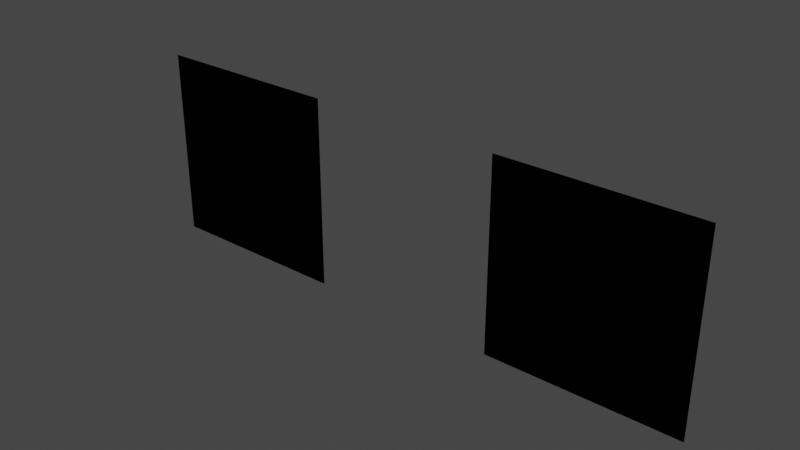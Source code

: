 # Source: Billboard.blend  (saved by Blender 3.3.6; exported with 4.5.12 LTS)
import bpy
from mathutils import Matrix  # noqa: F401  (used for matrix-valued properties, if any)

bpy.ops.wm.read_factory_settings(use_empty=True)
scene = bpy.context.scene
scene.name = 'Scene'

# ---- collections
col_collection = bpy.data.collections.new('Collection'); scene.collection.children.link(col_collection)

# ---- images (referenced by path relative to the original .blend; pixels are not part of the script)
import os
ASSET_DIR = os.environ.get("B2B_ASSET_DIR", "")  # directory of the original .blend (textures are referenced by path, not embedded)
HERE = os.path.dirname(os.path.abspath(__file__))  # packed textures are extracted next to this script under _unpacked/

def load_image(name, relpath, width, height, colorspace="sRGB"):
    """Load a texture the original file referenced (path relative to the .blend, or extracted next to this script)."""
    p = next((c for c in (os.path.join(HERE, relpath), os.path.join(ASSET_DIR, relpath)) if relpath and os.path.exists(c)), "")
    if p:
        img = bpy.data.images.load(p, check_existing=True)
        img.name = name
    else:  # same state as the original file: an image datablock whose file is absent (Cycles renders it pink)
        img = bpy.data.images.new(name, width, height)
        img.source = "FILE"
        img.filepath = "//" + (relpath or name)
    img.colorspace_settings.name = colorspace
    return img
img_seeitornot_png = load_image('SeeItOrNot.png', '_unpacked/SeeItOrNot.2bf94981.png', 512, 256, 'sRGB')

# ---- materials (node trees are filled in below, after node groups)
mat_material = bpy.data.materials.new('Material')
mat_material.use_backface_culling = True
mat_material.use_transparent_shadow = False

# ---- material node trees
mat_material.use_nodes = True; mat_material.node_tree.nodes.clear()
_N = mat_material.node_tree.nodes; _L = mat_material.node_tree.links
n0 = _N.new('ShaderNodeBsdfPrincipled'); n0.name = 'Principled BSDF'; n0.location = (10, 300)
n0.distribution = 'GGX'
n0.subsurface_method = 'RANDOM_WALK_SKIN'
n0.inputs[3].default_value = 1.45
n0.inputs[27].default_value = (0.0, 0.0, 0.0, 1.0)
n0.inputs[28].default_value = 1.0
n1 = _N.new('ShaderNodeOutputMaterial'); n1.name = 'Material Output'; n1.location = (300, 300)
n2 = _N.new('ShaderNodeTexImage'); n2.name = 'Image Texture'; n2.location = (-398, 195)
n2.image = img_seeitornot_png
_L.new(n0.outputs[0], n1.inputs[0])
_L.new(n2.outputs[0], n0.inputs[0])
n1.is_active_output = True

# ---- world
world_world = bpy.data.worlds.new('World'); scene.world = world_world
world_world.use_nodes = True; world_world.node_tree.nodes.clear()
_N = world_world.node_tree.nodes; _L = world_world.node_tree.links
n0 = _N.new('ShaderNodeOutputWorld'); n0.name = 'World Output'; n0.location = (300, 300)
n1 = _N.new('ShaderNodeBackground'); n1.name = 'Background'; n1.location = (10, 300)
n1.inputs[0].default_value = (0.05088, 0.05088, 0.05088, 1.0)
_L.new(n1.outputs[0], n0.inputs[0])
n0.is_active_output = True
world_world.color = (0.05088, 0.05088, 0.05088)
world_world.use_sun_shadow = False
world_world.sun_shadow_jitter_overblur = 0.0

# ---- meshes
me_billboard_mesh_001 = bpy.data.meshes.new('Billboard_mesh.001')
me_billboard_mesh_001.from_pydata([(-0.5, 0.0, -0.5), (0.5, 0.0, -0.5), (-0.5, 0.0, 0.5), (0.5, 0.0, 0.5), (-0.5, 0.0, -0.5), (0.5, 0.0, -0.5), (-0.5, 0.0, 0.5), (0.5, 0.0, 0.5)], [], [(0, 1, 3, 2), (4, 6, 7, 5)])
_uv = me_billboard_mesh_001.uv_layers.new(name='UVMap')
_uv.uv.foreach_set('vector', [0.0, 0.0, 0.5, 0.0, 0.5, 1.0, 0.0, 1.0, 1.0, 0.0, 1.0, 1.0, 0.5, 1.0, 0.5, 0.0])
me_billboard_mesh_001.materials.append(mat_material)
me_billboard_mesh_001.update()
me_billboard_mesh_002 = bpy.data.meshes.new('Billboard_mesh.002')
me_billboard_mesh_002.from_pydata([(-0.5, 0.0, -0.5), (0.5, 0.0, -0.5), (-0.5, 0.0, 0.5), (0.5, 0.0, 0.5), (-0.5, 0.0, -0.5), (0.5, 0.0, -0.5), (-0.5, 0.0, 0.5), (0.5, 0.0, 0.5)], [], [(0, 1, 3, 2), (4, 6, 7, 5)])
_uv = me_billboard_mesh_002.uv_layers.new(name='UVMap')
_uv.uv.foreach_set('vector', [0.0, 0.0, 0.5, 0.0, 0.5, 1.0, 0.0, 1.0, 1.0, 0.0, 1.0, 1.0, 0.5, 1.0, 0.5, 0.0])
me_billboard_mesh_002.materials.append(mat_material)
me_billboard_mesh_002.update()

# ---- objects
ob_billboardobject_001 = bpy.data.objects.new('BillboardObject.001', me_billboard_mesh_001)
ob_billboardobject_002 = bpy.data.objects.new('BillboardObject.002', me_billboard_mesh_002)
ob_label_001 = bpy.data.objects.new('Label.001', None)
ob_label_002 = bpy.data.objects.new('Label.002', None)

# ---- transforms, parenting, visibility, modifiers, constraints
ob_billboardobject_001.location = (-1.0, 0.0, 0.0)
ob_billboardobject_002.location = (1.0, 0.0, 0.0)
ob_label_001.location = (-1.0, 0.0, 1.0)
ob_label_001.empty_display_type = 'ARROWS'
ob_label_001.empty_display_size = 0.25
ob_label_002.location = (1.0, 0.0, 1.0)
ob_label_002.empty_display_type = 'ARROWS'
ob_label_002.empty_display_size = 0.25

# ---- collection membership
col_collection.objects.link(ob_billboardobject_001)
col_collection.objects.link(ob_billboardobject_002)
col_collection.objects.link(ob_label_001)
col_collection.objects.link(ob_label_002)

# ---- scene / render settings (as saved in the file)
scene.frame_start = 1; scene.frame_end = 250; scene.frame_set(1)
scene.render.engine = 'BLENDER_EEVEE_NEXT'
scene.cycles.use_denoising = False
scene.cycles.sampling_pattern = 'TABULATED_SOBOL'
scene.cycles.use_light_tree = False
scene.view_settings.view_transform = 'Filmic'
bpy.context.view_layer.update()

# ---- added for rendering (the .blend has no active camera and no usable light): camera, sun
cam_auto = bpy.data.cameras.new('AutoCamera')
cam_auto.lens = 50.0
cam_auto.sensor_width = 36.0
cam_auto.clip_end = 1000.0
ob_auto_camera = bpy.data.objects.new('AutoCamera', cam_auto)
scene.collection.objects.link(ob_auto_camera)
ob_auto_camera.location = (2.92582, -3.51098, 2.34065)
ob_auto_camera.rotation_euler = (1.09748, -7.21219e-08, 0.694738)
scene.camera = ob_auto_camera
light_auto_sun = bpy.data.lights.new('AutoSun', 'SUN')
light_auto_sun.energy = 3.0
light_auto_sun.angle = 0.0523599
ob_auto_sun = bpy.data.objects.new('AutoSun', light_auto_sun)
scene.collection.objects.link(ob_auto_sun)
ob_auto_sun.rotation_euler = (0.872665, 0.174533, 0.523599)
bpy.context.view_layer.update()
